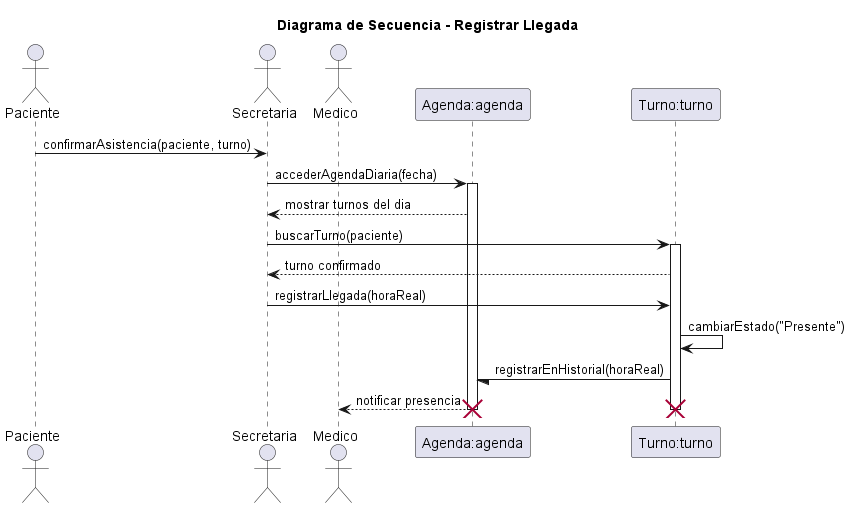

The diagram above was rendered by PlantUML. Its source (embedded in the PNG):
@startuml 05-secuencia-registrar-llegada-05

title Diagrama de Secuencia - Registrar Llegada

actor Paciente as paciente
actor Secretaria as secretaria
actor Medico as medico

participant "Agenda:agenda" as agenda
participant "Turno:turno" as turno

paciente -> secretaria: confirmarAsistencia(paciente, turno)
secretaria -> agenda: accederAgendaDiaria(fecha)

activate agenda

agenda --> secretaria: mostrar turnos del dia
secretaria -> turno: buscarTurno(paciente)

activate turno

turno --> secretaria: turno confirmado
secretaria -> turno: registrarLlegada(horaReal)
turno -> turno: cambiarEstado("Presente")
turno -/ agenda: registrarEnHistorial(horaReal)
agenda --> medico: notificar presencia

deactivate turno
destroy turno

deactivate agenda
destroy agenda

@enduml